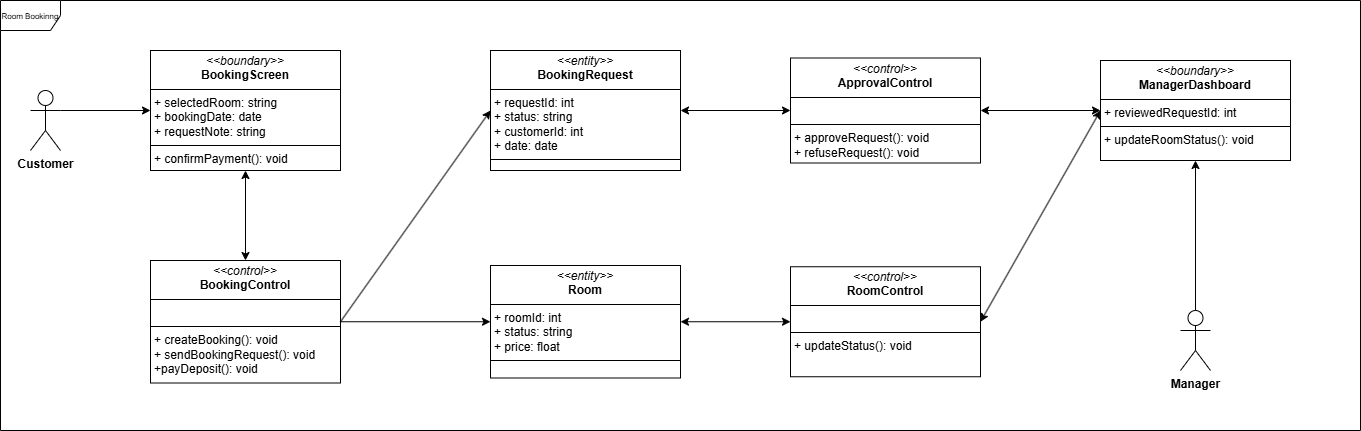

The diagram above was exported from draw.io. Its source (the exported page's mxGraphModel, read from the mxfile embedded in the PNG):
<mxGraphModel dx="1976" dy="1144" grid="1" gridSize="10" guides="1" tooltips="1" connect="1" arrows="1" fold="1" page="1" pageScale="1" pageWidth="827" pageHeight="1169" background="#ffffff" math="0" shadow="0">
  <root>
    <mxCell id="0" />
    <mxCell id="1" parent="0" />
    <mxCell id="X_cfNtLWTgjf-Kpmpf1W-1" value="&lt;font style=&quot;font-size: 8px;&quot;&gt;Room Bookinng&lt;/font&gt;" style="shape=umlFrame;whiteSpace=wrap;html=1;pointerEvents=0;movable=1;resizable=1;rotatable=1;deletable=1;editable=1;locked=0;connectable=1;" parent="1" vertex="1">
      <mxGeometry x="60" y="50" width="1360" height="430" as="geometry" />
    </mxCell>
    <mxCell id="X_cfNtLWTgjf-Kpmpf1W-7" value="&lt;p style=&quot;margin:0px;margin-top:4px;text-align:center;&quot;&gt;&lt;i&gt;&amp;lt;&amp;lt;boundary&amp;gt;&amp;gt;&lt;/i&gt;&lt;br&gt;&lt;b&gt;BookingScreen&lt;/b&gt;&lt;/p&gt;&lt;hr size=&quot;1&quot; style=&quot;border-style:solid;&quot;&gt;&lt;p style=&quot;margin:0px;margin-left:4px;&quot;&gt;+&amp;nbsp;selectedRoom: string&lt;br&gt;+&amp;nbsp;bookingDate: date&lt;br&gt;+&amp;nbsp;requestNote: string&lt;/p&gt;&lt;hr size=&quot;1&quot; style=&quot;border-style:solid;&quot;&gt;&lt;p style=&quot;margin:0px;margin-left:4px;&quot;&gt;+ confirmPayment(): void&lt;/p&gt;" style="verticalAlign=top;align=left;overflow=fill;html=1;whiteSpace=wrap;" parent="1" vertex="1">
      <mxGeometry x="210" y="100" width="190" height="120" as="geometry" />
    </mxCell>
    <mxCell id="X_cfNtLWTgjf-Kpmpf1W-8" value="&lt;p style=&quot;margin:0px;margin-top:4px;text-align:center;&quot;&gt;&lt;i&gt;&amp;lt;&amp;lt;control&amp;gt;&amp;gt;&lt;/i&gt;&lt;br&gt;&lt;b&gt;BookingControl&lt;/b&gt;&lt;/p&gt;&lt;hr size=&quot;1&quot; style=&quot;border-style:solid;&quot;&gt;&lt;p style=&quot;margin:0px;margin-left:4px;&quot;&gt;&lt;br&gt;&lt;/p&gt;&lt;hr size=&quot;1&quot; style=&quot;border-style:solid;&quot;&gt;&lt;p style=&quot;margin:0px;margin-left:4px;&quot;&gt;+&amp;nbsp;&lt;span style=&quot;background-color: transparent; color: light-dark(rgb(0, 0, 0), rgb(255, 255, 255));&quot;&gt;createBooking(): void&lt;/span&gt;&lt;/p&gt;&lt;p style=&quot;margin:0px;margin-left:4px;&quot;&gt;&lt;span style=&quot;background-color: transparent; color: light-dark(rgb(0, 0, 0), rgb(255, 255, 255));&quot;&gt;+ sendBookingRequest(): void&lt;/span&gt;&lt;/p&gt;&lt;p style=&quot;margin:0px;margin-left:4px;&quot;&gt;&lt;span style=&quot;background-color: transparent; color: light-dark(rgb(0, 0, 0), rgb(255, 255, 255));&quot;&gt;+payDeposit(): void&lt;/span&gt;&lt;/p&gt;" style="verticalAlign=top;align=left;overflow=fill;html=1;whiteSpace=wrap;" parent="1" vertex="1">
      <mxGeometry x="210" y="310" width="190" height="122.5" as="geometry" />
    </mxCell>
    <mxCell id="X_cfNtLWTgjf-Kpmpf1W-9" value="&lt;p style=&quot;margin:0px;margin-top:4px;text-align:center;&quot;&gt;&lt;i&gt;&amp;lt;&amp;lt;entity&amp;gt;&amp;gt;&lt;/i&gt;&lt;br&gt;&lt;b&gt;Room&lt;/b&gt;&lt;/p&gt;&lt;hr size=&quot;1&quot; style=&quot;border-style:solid;&quot;&gt;&lt;p style=&quot;margin:0px;margin-left:4px;&quot;&gt;+&amp;nbsp;&lt;span style=&quot;background-color: transparent; color: light-dark(rgb(0, 0, 0), rgb(255, 255, 255));&quot;&gt;roomId: int&lt;/span&gt;&lt;/p&gt;&lt;p style=&quot;margin:0px;margin-left:4px;&quot;&gt;&lt;span style=&quot;background-color: transparent; color: light-dark(rgb(0, 0, 0), rgb(255, 255, 255));&quot;&gt;+ status: string&lt;/span&gt;&lt;/p&gt;&lt;p style=&quot;margin:0px;margin-left:4px;&quot;&gt;&lt;span style=&quot;background-color: transparent; color: light-dark(rgb(0, 0, 0), rgb(255, 255, 255));&quot;&gt;+ price: float&lt;/span&gt;&lt;/p&gt;&lt;hr size=&quot;1&quot; style=&quot;border-style:solid;&quot;&gt;&lt;p style=&quot;margin:0px;margin-left:4px;&quot;&gt;&lt;br&gt;&lt;/p&gt;" style="verticalAlign=top;align=left;overflow=fill;html=1;whiteSpace=wrap;" parent="1" vertex="1">
      <mxGeometry x="550" y="315" width="190" height="112.5" as="geometry" />
    </mxCell>
    <mxCell id="X_cfNtLWTgjf-Kpmpf1W-10" value="&lt;p style=&quot;margin:0px;margin-top:4px;text-align:center;&quot;&gt;&lt;i&gt;&amp;lt;&amp;lt;entity&amp;gt;&amp;gt;&lt;/i&gt;&lt;br&gt;&lt;b&gt;BookingRequest&lt;/b&gt;&lt;/p&gt;&lt;hr size=&quot;1&quot; style=&quot;border-style:solid;&quot;&gt;&lt;p style=&quot;margin: 0px 0px 0px 4px;&quot;&gt;&lt;span style=&quot;background-color: transparent; color: light-dark(rgb(0, 0, 0), rgb(255, 255, 255));&quot;&gt;+&amp;nbsp;&lt;/span&gt;&lt;span style=&quot;background-color: transparent; color: light-dark(rgb(0, 0, 0), rgb(255, 255, 255));&quot;&gt;requestId: int&lt;/span&gt;&lt;span style=&quot;background-color: transparent; color: light-dark(rgb(0, 0, 0), rgb(255, 255, 255));&quot;&gt;&lt;br&gt;&lt;/span&gt;&lt;/p&gt;&lt;p style=&quot;margin: 0px 0px 0px 4px;&quot;&gt;&lt;span style=&quot;background-color: transparent; color: light-dark(rgb(0, 0, 0), rgb(255, 255, 255));&quot;&gt;+ status: string&lt;/span&gt;&lt;/p&gt;&lt;p style=&quot;margin: 0px 0px 0px 4px;&quot;&gt;&lt;span style=&quot;background-color: transparent; color: light-dark(rgb(0, 0, 0), rgb(255, 255, 255));&quot;&gt;+ customerId: int&lt;/span&gt;&lt;/p&gt;&lt;p style=&quot;margin: 0px 0px 0px 4px;&quot;&gt;&lt;span style=&quot;background-color: transparent; color: light-dark(rgb(0, 0, 0), rgb(255, 255, 255));&quot;&gt;+ date: date&lt;/span&gt;&lt;/p&gt;&lt;hr size=&quot;1&quot; style=&quot;border-style:solid;&quot;&gt;&lt;p style=&quot;margin:0px;margin-left:4px;&quot;&gt;&lt;br&gt;&lt;/p&gt;" style="verticalAlign=top;align=left;overflow=fill;html=1;whiteSpace=wrap;" parent="1" vertex="1">
      <mxGeometry x="550" y="100" width="190" height="120" as="geometry" />
    </mxCell>
    <mxCell id="X_cfNtLWTgjf-Kpmpf1W-12" value="" style="endArrow=classic;startArrow=classic;html=1;rounded=0;entryX=0.5;entryY=0;entryDx=0;entryDy=0;" parent="1" source="X_cfNtLWTgjf-Kpmpf1W-7" target="X_cfNtLWTgjf-Kpmpf1W-8" edge="1">
      <mxGeometry width="50" height="50" relative="1" as="geometry">
        <mxPoint x="420" y="290" as="sourcePoint" />
        <mxPoint x="470" y="240" as="targetPoint" />
      </mxGeometry>
    </mxCell>
    <mxCell id="X_cfNtLWTgjf-Kpmpf1W-13" value="" style="endArrow=classic;html=1;rounded=0;exitX=1;exitY=0.5;exitDx=0;exitDy=0;entryX=0;entryY=0.5;entryDx=0;entryDy=0;" parent="1" source="X_cfNtLWTgjf-Kpmpf1W-8" target="X_cfNtLWTgjf-Kpmpf1W-10" edge="1">
      <mxGeometry width="50" height="50" relative="1" as="geometry">
        <mxPoint x="420" y="290" as="sourcePoint" />
        <mxPoint x="470" y="240" as="targetPoint" />
      </mxGeometry>
    </mxCell>
    <mxCell id="X_cfNtLWTgjf-Kpmpf1W-15" value="" style="endArrow=classic;html=1;rounded=0;exitX=1;exitY=0.5;exitDx=0;exitDy=0;entryX=0;entryY=0.5;entryDx=0;entryDy=0;" parent="1" source="X_cfNtLWTgjf-Kpmpf1W-8" target="X_cfNtLWTgjf-Kpmpf1W-9" edge="1">
      <mxGeometry width="50" height="50" relative="1" as="geometry">
        <mxPoint x="420" y="290" as="sourcePoint" />
        <mxPoint x="470" y="240" as="targetPoint" />
      </mxGeometry>
    </mxCell>
    <mxCell id="eYe1dguKbJvoCHiK3q-D-3" value="&lt;p style=&quot;margin:0px;margin-top:4px;text-align:center;&quot;&gt;&lt;i&gt;&amp;lt;&amp;lt;boundary&amp;gt;&amp;gt;&lt;/i&gt;&lt;br&gt;&lt;span style=&quot;background-color: transparent; color: light-dark(rgb(0, 0, 0), rgb(255, 255, 255)); text-align: left;&quot;&gt;&lt;b&gt;ManagerDashboard&lt;/b&gt;&lt;/span&gt;&lt;/p&gt;&lt;hr size=&quot;1&quot; style=&quot;border-style:solid;&quot;&gt;&lt;p style=&quot;margin:0px;margin-left:4px;&quot;&gt;+&amp;nbsp;reviewedRequestId: int&lt;/p&gt;&lt;hr size=&quot;1&quot; style=&quot;border-style:solid;&quot;&gt;&lt;p style=&quot;margin:0px;margin-left:4px;&quot;&gt;+ updateRoomStatus(): void&lt;/p&gt;" style="verticalAlign=top;align=left;overflow=fill;html=1;whiteSpace=wrap;" vertex="1" parent="1">
      <mxGeometry x="1160" y="110" width="190" height="100" as="geometry" />
    </mxCell>
    <mxCell id="eYe1dguKbJvoCHiK3q-D-4" value="&lt;p style=&quot;margin:0px;margin-top:4px;text-align:center;&quot;&gt;&lt;i&gt;&amp;lt;&amp;lt;control&amp;gt;&amp;gt;&lt;/i&gt;&lt;br&gt;&lt;b&gt;ApprovalControl&lt;/b&gt;&lt;/p&gt;&lt;hr size=&quot;1&quot; style=&quot;border-style:solid;&quot;&gt;&lt;p style=&quot;margin:0px;margin-left:4px;&quot;&gt;&lt;br&gt;&lt;/p&gt;&lt;hr size=&quot;1&quot; style=&quot;border-style:solid;&quot;&gt;&lt;p style=&quot;margin:0px;margin-left:4px;&quot;&gt;+&amp;nbsp;&lt;span style=&quot;background-color: transparent; color: light-dark(rgb(0, 0, 0), rgb(255, 255, 255));&quot;&gt;approveRequest(): void&lt;/span&gt;&lt;/p&gt;&lt;p style=&quot;margin:0px;margin-left:4px;&quot;&gt;&lt;span style=&quot;background-color: transparent; color: light-dark(rgb(0, 0, 0), rgb(255, 255, 255));&quot;&gt;+ refuseRequest(): void&lt;/span&gt;&lt;/p&gt;" style="verticalAlign=top;align=left;overflow=fill;html=1;whiteSpace=wrap;" vertex="1" parent="1">
      <mxGeometry x="850" y="107.5" width="190" height="105" as="geometry" />
    </mxCell>
    <mxCell id="eYe1dguKbJvoCHiK3q-D-5" value="&lt;p style=&quot;margin:0px;margin-top:4px;text-align:center;&quot;&gt;&lt;i&gt;&amp;lt;&amp;lt;control&amp;gt;&amp;gt;&lt;/i&gt;&lt;br&gt;&lt;span style=&quot;background-color: transparent; color: light-dark(rgb(0, 0, 0), rgb(255, 255, 255)); text-align: left;&quot;&gt;&lt;b&gt;RoomControl&lt;/b&gt;&lt;/span&gt;&lt;/p&gt;&lt;hr size=&quot;1&quot; style=&quot;border-style:solid;&quot;&gt;&lt;p style=&quot;margin:0px;margin-left:4px;&quot;&gt;&lt;br&gt;&lt;/p&gt;&lt;hr size=&quot;1&quot; style=&quot;border-style:solid;&quot;&gt;&lt;p style=&quot;margin:0px;margin-left:4px;&quot;&gt;+&amp;nbsp;&lt;span style=&quot;background-color: transparent; color: light-dark(rgb(0, 0, 0), rgb(255, 255, 255));&quot;&gt;updateStatus(): void&lt;/span&gt;&lt;/p&gt;" style="verticalAlign=top;align=left;overflow=fill;html=1;whiteSpace=wrap;" vertex="1" parent="1">
      <mxGeometry x="850" y="316.25" width="190" height="110" as="geometry" />
    </mxCell>
    <mxCell id="eYe1dguKbJvoCHiK3q-D-9" value="&lt;b&gt;Manager&lt;/b&gt;&lt;div&gt;&lt;br&gt;&lt;/div&gt;" style="shape=umlActor;verticalLabelPosition=bottom;verticalAlign=top;html=1;outlineConnect=0;" vertex="1" parent="1">
      <mxGeometry x="1240" y="360" width="30" height="60" as="geometry" />
    </mxCell>
    <mxCell id="eYe1dguKbJvoCHiK3q-D-10" value="&lt;b&gt;Customer&lt;/b&gt;&lt;br&gt;&lt;div&gt;&lt;br&gt;&lt;/div&gt;" style="shape=umlActor;verticalLabelPosition=bottom;verticalAlign=top;html=1;outlineConnect=0;" vertex="1" parent="1">
      <mxGeometry x="90" y="140" width="30" height="60" as="geometry" />
    </mxCell>
    <mxCell id="eYe1dguKbJvoCHiK3q-D-12" value="" style="endArrow=classic;html=1;rounded=0;exitX=0.5;exitY=0;exitDx=0;exitDy=0;exitPerimeter=0;entryX=0.5;entryY=1;entryDx=0;entryDy=0;" edge="1" parent="1" source="eYe1dguKbJvoCHiK3q-D-9" target="eYe1dguKbJvoCHiK3q-D-3">
      <mxGeometry width="50" height="50" relative="1" as="geometry">
        <mxPoint x="600" y="470" as="sourcePoint" />
        <mxPoint x="650" y="420" as="targetPoint" />
      </mxGeometry>
    </mxCell>
    <mxCell id="eYe1dguKbJvoCHiK3q-D-13" value="" style="endArrow=classic;html=1;rounded=0;exitX=1;exitY=0.3333333333333333;exitDx=0;exitDy=0;exitPerimeter=0;entryX=0;entryY=0.5;entryDx=0;entryDy=0;" edge="1" parent="1" source="eYe1dguKbJvoCHiK3q-D-10" target="X_cfNtLWTgjf-Kpmpf1W-7">
      <mxGeometry width="50" height="50" relative="1" as="geometry">
        <mxPoint x="420" y="380" as="sourcePoint" />
        <mxPoint x="470" y="330" as="targetPoint" />
      </mxGeometry>
    </mxCell>
    <mxCell id="eYe1dguKbJvoCHiK3q-D-14" value="" style="endArrow=classic;startArrow=classic;html=1;rounded=0;exitX=0;exitY=0.5;exitDx=0;exitDy=0;entryX=1;entryY=0.5;entryDx=0;entryDy=0;" edge="1" parent="1" source="eYe1dguKbJvoCHiK3q-D-3" target="eYe1dguKbJvoCHiK3q-D-5">
      <mxGeometry width="50" height="50" relative="1" as="geometry">
        <mxPoint x="480" y="400" as="sourcePoint" />
        <mxPoint x="530" y="350" as="targetPoint" />
      </mxGeometry>
    </mxCell>
    <mxCell id="eYe1dguKbJvoCHiK3q-D-15" value="" style="endArrow=classic;startArrow=classic;html=1;rounded=0;exitX=0;exitY=0.5;exitDx=0;exitDy=0;entryX=1;entryY=0.5;entryDx=0;entryDy=0;" edge="1" parent="1" source="eYe1dguKbJvoCHiK3q-D-3" target="eYe1dguKbJvoCHiK3q-D-4">
      <mxGeometry width="50" height="50" relative="1" as="geometry">
        <mxPoint x="480" y="400" as="sourcePoint" />
        <mxPoint x="530" y="350" as="targetPoint" />
      </mxGeometry>
    </mxCell>
    <mxCell id="eYe1dguKbJvoCHiK3q-D-17" value="" style="endArrow=classic;startArrow=classic;html=1;rounded=0;exitX=0;exitY=0.5;exitDx=0;exitDy=0;entryX=1;entryY=0.5;entryDx=0;entryDy=0;" edge="1" parent="1" source="eYe1dguKbJvoCHiK3q-D-4" target="X_cfNtLWTgjf-Kpmpf1W-10">
      <mxGeometry width="50" height="50" relative="1" as="geometry">
        <mxPoint x="480" y="400" as="sourcePoint" />
        <mxPoint x="530" y="350" as="targetPoint" />
      </mxGeometry>
    </mxCell>
    <mxCell id="eYe1dguKbJvoCHiK3q-D-22" value="" style="endArrow=classic;startArrow=classic;html=1;rounded=0;entryX=0;entryY=0.5;entryDx=0;entryDy=0;exitX=1;exitY=0.5;exitDx=0;exitDy=0;" edge="1" parent="1" source="X_cfNtLWTgjf-Kpmpf1W-9" target="eYe1dguKbJvoCHiK3q-D-5">
      <mxGeometry width="50" height="50" relative="1" as="geometry">
        <mxPoint x="1050" y="390" as="sourcePoint" />
        <mxPoint x="1100" y="340" as="targetPoint" />
      </mxGeometry>
    </mxCell>
  </root>
</mxGraphModel>